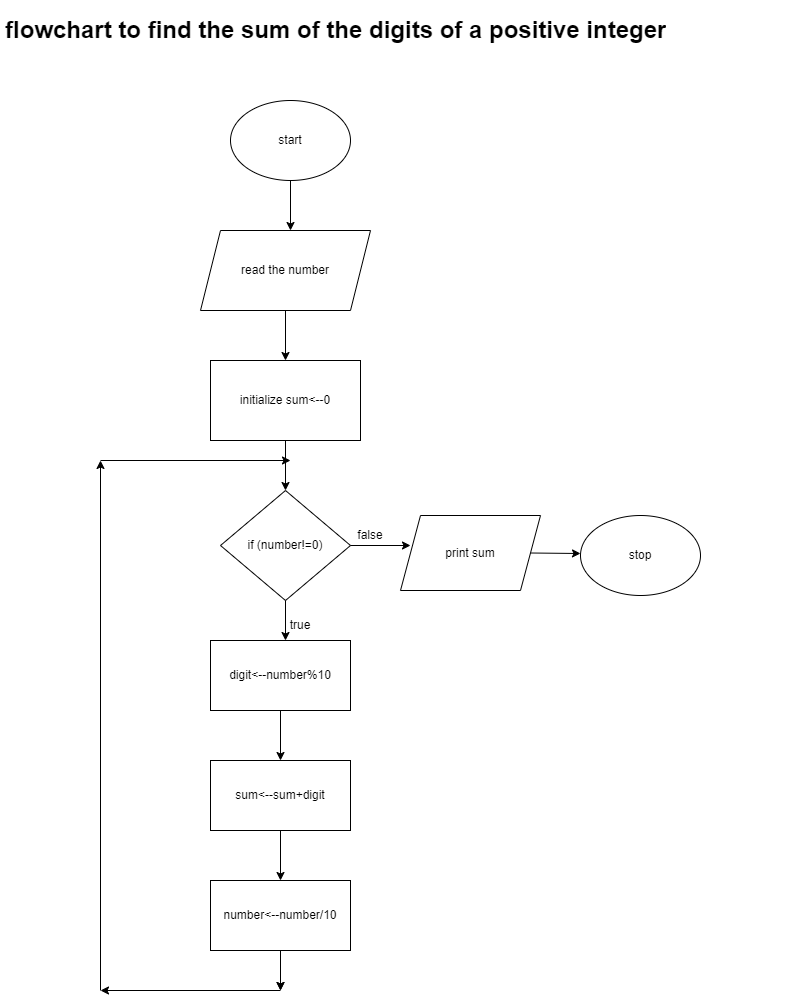

The diagram above was exported from draw.io. Its source (the exported page's mxGraphModel, read from the mxfile embedded in the PNG):
<mxGraphModel dx="1278" dy="502" grid="1" gridSize="10" guides="1" tooltips="1" connect="1" arrows="1" fold="1" page="1" pageScale="1" pageWidth="827" pageHeight="1169" math="0" shadow="0">
  <root>
    <mxCell id="0" />
    <mxCell id="1" parent="0" />
    <mxCell id="5vboQJjXInYOvujro2ql-1" value="start" style="ellipse;whiteSpace=wrap;html=1;" vertex="1" parent="1">
      <mxGeometry x="250" y="120" width="120" height="80" as="geometry" />
    </mxCell>
    <mxCell id="5vboQJjXInYOvujro2ql-2" value="" style="endArrow=classic;html=1;rounded=0;exitX=0.5;exitY=1;exitDx=0;exitDy=0;" edge="1" parent="1" source="5vboQJjXInYOvujro2ql-1">
      <mxGeometry width="50" height="50" relative="1" as="geometry">
        <mxPoint x="320" y="300" as="sourcePoint" />
        <mxPoint x="310" y="250" as="targetPoint" />
      </mxGeometry>
    </mxCell>
    <mxCell id="5vboQJjXInYOvujro2ql-3" value="read the number" style="shape=parallelogram;perimeter=parallelogramPerimeter;whiteSpace=wrap;html=1;fixedSize=1;" vertex="1" parent="1">
      <mxGeometry x="220" y="250" width="170" height="80" as="geometry" />
    </mxCell>
    <mxCell id="5vboQJjXInYOvujro2ql-4" value="" style="endArrow=classic;html=1;rounded=0;exitX=0.5;exitY=1;exitDx=0;exitDy=0;" edge="1" parent="1" source="5vboQJjXInYOvujro2ql-3">
      <mxGeometry width="50" height="50" relative="1" as="geometry">
        <mxPoint x="320" y="390" as="sourcePoint" />
        <mxPoint x="305" y="380" as="targetPoint" />
      </mxGeometry>
    </mxCell>
    <mxCell id="5vboQJjXInYOvujro2ql-5" value="initialize sum&amp;lt;--0" style="rounded=0;whiteSpace=wrap;html=1;" vertex="1" parent="1">
      <mxGeometry x="230" y="380" width="150" height="80" as="geometry" />
    </mxCell>
    <mxCell id="5vboQJjXInYOvujro2ql-6" value="" style="endArrow=classic;html=1;rounded=0;exitX=0.5;exitY=1;exitDx=0;exitDy=0;" edge="1" parent="1" source="5vboQJjXInYOvujro2ql-5" target="5vboQJjXInYOvujro2ql-7">
      <mxGeometry width="50" height="50" relative="1" as="geometry">
        <mxPoint x="320" y="510" as="sourcePoint" />
        <mxPoint x="305" y="510" as="targetPoint" />
      </mxGeometry>
    </mxCell>
    <mxCell id="5vboQJjXInYOvujro2ql-7" value="if (number!=0)" style="rhombus;whiteSpace=wrap;html=1;" vertex="1" parent="1">
      <mxGeometry x="240" y="510" width="130" height="110" as="geometry" />
    </mxCell>
    <mxCell id="5vboQJjXInYOvujro2ql-8" value="" style="endArrow=classic;html=1;rounded=0;exitX=0.5;exitY=1;exitDx=0;exitDy=0;" edge="1" parent="1" source="5vboQJjXInYOvujro2ql-7">
      <mxGeometry width="50" height="50" relative="1" as="geometry">
        <mxPoint x="320" y="670" as="sourcePoint" />
        <mxPoint x="305" y="660" as="targetPoint" />
      </mxGeometry>
    </mxCell>
    <mxCell id="5vboQJjXInYOvujro2ql-9" value="" style="endArrow=classic;html=1;rounded=0;exitX=1;exitY=0.5;exitDx=0;exitDy=0;" edge="1" parent="1" source="5vboQJjXInYOvujro2ql-7">
      <mxGeometry width="50" height="50" relative="1" as="geometry">
        <mxPoint x="320" y="670" as="sourcePoint" />
        <mxPoint x="430" y="565" as="targetPoint" />
      </mxGeometry>
    </mxCell>
    <mxCell id="5vboQJjXInYOvujro2ql-10" value="digit&amp;lt;--number%10" style="rounded=0;whiteSpace=wrap;html=1;" vertex="1" parent="1">
      <mxGeometry x="230" y="660" width="140" height="70" as="geometry" />
    </mxCell>
    <mxCell id="5vboQJjXInYOvujro2ql-11" value="" style="endArrow=classic;html=1;rounded=0;exitX=0.5;exitY=1;exitDx=0;exitDy=0;" edge="1" parent="1" source="5vboQJjXInYOvujro2ql-10" target="5vboQJjXInYOvujro2ql-12">
      <mxGeometry width="50" height="50" relative="1" as="geometry">
        <mxPoint x="320" y="670" as="sourcePoint" />
        <mxPoint x="300" y="770" as="targetPoint" />
      </mxGeometry>
    </mxCell>
    <mxCell id="5vboQJjXInYOvujro2ql-12" value="sum&amp;lt;--sum+digit" style="rounded=0;whiteSpace=wrap;html=1;" vertex="1" parent="1">
      <mxGeometry x="230" y="780" width="140" height="70" as="geometry" />
    </mxCell>
    <mxCell id="5vboQJjXInYOvujro2ql-13" value="" style="endArrow=classic;html=1;rounded=0;exitX=0.5;exitY=1;exitDx=0;exitDy=0;" edge="1" parent="1" source="5vboQJjXInYOvujro2ql-12">
      <mxGeometry width="50" height="50" relative="1" as="geometry">
        <mxPoint x="320" y="940" as="sourcePoint" />
        <mxPoint x="300" y="900" as="targetPoint" />
      </mxGeometry>
    </mxCell>
    <mxCell id="5vboQJjXInYOvujro2ql-17" style="edgeStyle=orthogonalEdgeStyle;rounded=0;orthogonalLoop=1;jettySize=auto;html=1;" edge="1" parent="1" source="5vboQJjXInYOvujro2ql-14">
      <mxGeometry relative="1" as="geometry">
        <mxPoint x="300" y="1010" as="targetPoint" />
      </mxGeometry>
    </mxCell>
    <mxCell id="5vboQJjXInYOvujro2ql-14" value="number&amp;lt;--number/10" style="rounded=0;whiteSpace=wrap;html=1;" vertex="1" parent="1">
      <mxGeometry x="230" y="900" width="140" height="70" as="geometry" />
    </mxCell>
    <mxCell id="5vboQJjXInYOvujro2ql-15" value="" style="endArrow=classic;html=1;rounded=0;exitX=0.5;exitY=1;exitDx=0;exitDy=0;" edge="1" parent="1" source="5vboQJjXInYOvujro2ql-14">
      <mxGeometry width="50" height="50" relative="1" as="geometry">
        <mxPoint x="320" y="940" as="sourcePoint" />
        <mxPoint x="300" y="1010" as="targetPoint" />
      </mxGeometry>
    </mxCell>
    <mxCell id="5vboQJjXInYOvujro2ql-16" value="" style="endArrow=classic;html=1;rounded=0;" edge="1" parent="1">
      <mxGeometry width="50" height="50" relative="1" as="geometry">
        <mxPoint x="300" y="1010" as="sourcePoint" />
        <mxPoint x="120" y="1010" as="targetPoint" />
      </mxGeometry>
    </mxCell>
    <mxCell id="5vboQJjXInYOvujro2ql-19" value="" style="endArrow=classic;html=1;rounded=0;" edge="1" parent="1">
      <mxGeometry width="50" height="50" relative="1" as="geometry">
        <mxPoint x="120" y="1010" as="sourcePoint" />
        <mxPoint x="120" y="480" as="targetPoint" />
      </mxGeometry>
    </mxCell>
    <mxCell id="5vboQJjXInYOvujro2ql-20" value="" style="endArrow=classic;html=1;rounded=0;" edge="1" parent="1">
      <mxGeometry width="50" height="50" relative="1" as="geometry">
        <mxPoint x="120" y="480" as="sourcePoint" />
        <mxPoint x="310" y="480" as="targetPoint" />
      </mxGeometry>
    </mxCell>
    <mxCell id="5vboQJjXInYOvujro2ql-21" value="true" style="text;html=1;strokeColor=none;fillColor=none;align=center;verticalAlign=middle;whiteSpace=wrap;rounded=0;" vertex="1" parent="1">
      <mxGeometry x="290" y="630" width="60" height="30" as="geometry" />
    </mxCell>
    <mxCell id="5vboQJjXInYOvujro2ql-22" value="false" style="text;html=1;strokeColor=none;fillColor=none;align=center;verticalAlign=middle;whiteSpace=wrap;rounded=0;" vertex="1" parent="1">
      <mxGeometry x="360" y="540" width="60" height="30" as="geometry" />
    </mxCell>
    <mxCell id="5vboQJjXInYOvujro2ql-23" value="print sum" style="shape=parallelogram;perimeter=parallelogramPerimeter;whiteSpace=wrap;html=1;fixedSize=1;" vertex="1" parent="1">
      <mxGeometry x="420" y="535" width="140" height="75" as="geometry" />
    </mxCell>
    <mxCell id="5vboQJjXInYOvujro2ql-24" value="" style="endArrow=classic;html=1;rounded=0;exitX=1;exitY=0.5;exitDx=0;exitDy=0;" edge="1" parent="1" source="5vboQJjXInYOvujro2ql-23">
      <mxGeometry width="50" height="50" relative="1" as="geometry">
        <mxPoint x="320" y="710" as="sourcePoint" />
        <mxPoint x="600" y="573" as="targetPoint" />
      </mxGeometry>
    </mxCell>
    <mxCell id="5vboQJjXInYOvujro2ql-25" value="stop" style="ellipse;whiteSpace=wrap;html=1;" vertex="1" parent="1">
      <mxGeometry x="600" y="535" width="120" height="80" as="geometry" />
    </mxCell>
    <mxCell id="5vboQJjXInYOvujro2ql-26" value="&lt;h1&gt;flowchart to find the sum of the digits of a positive integer&lt;/h1&gt;" style="text;html=1;strokeColor=none;fillColor=none;spacing=5;spacingTop=-20;whiteSpace=wrap;overflow=hidden;rounded=0;" vertex="1" parent="1">
      <mxGeometry x="20" y="30" width="810" height="100" as="geometry" />
    </mxCell>
  </root>
</mxGraphModel>